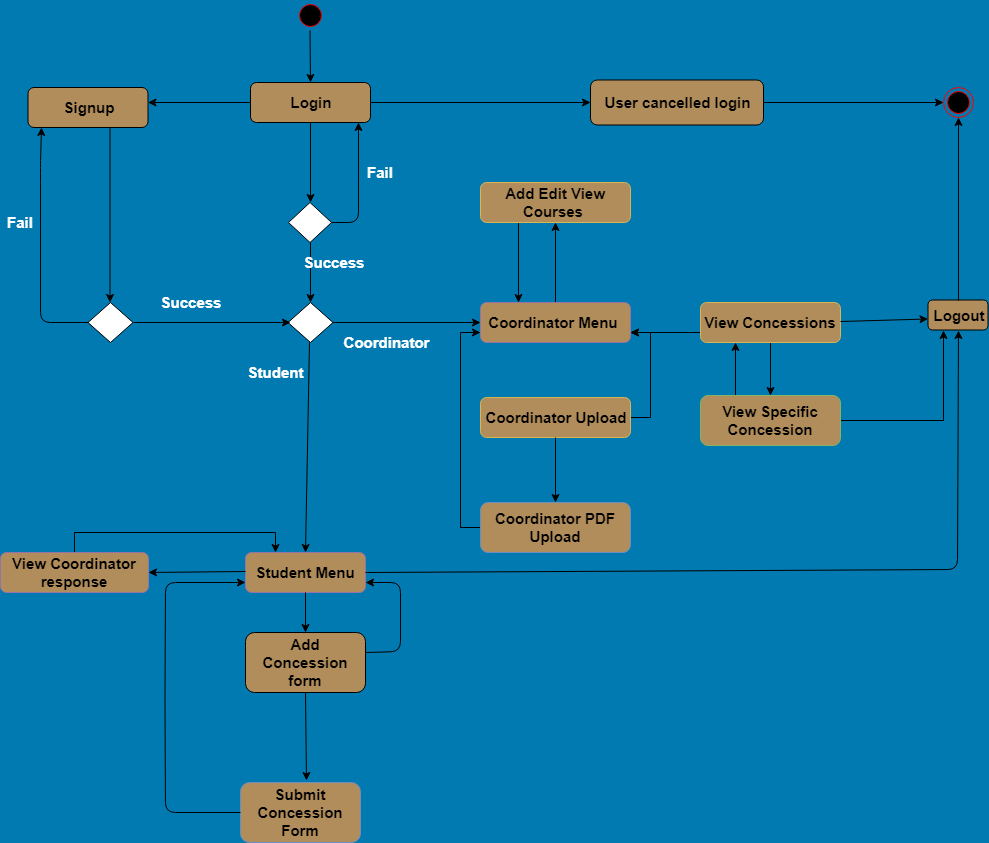

The diagram above was exported from draw.io. Its source (the exported page's mxGraphModel, read from the mxfile embedded in the PNG):
<mxGraphModel dx="872" dy="403" grid="1" gridSize="10" guides="1" tooltips="1" connect="1" arrows="1" fold="1" page="1" pageScale="1" pageWidth="1100" pageHeight="850" background="#007AB0" math="0" shadow="0">
  <root>
    <mxCell id="0" />
    <mxCell id="1" parent="0" />
    <mxCell id="4" value="" style="endArrow=classic;html=1;entryX=0.5;entryY=0;" parent="1" source="12" target="5" edge="1">
      <mxGeometry width="50" height="50" relative="1" as="geometry">
        <mxPoint x="380" y="50" as="sourcePoint" />
        <mxPoint x="425" y="100" as="targetPoint" />
      </mxGeometry>
    </mxCell>
    <mxCell id="5" value="&lt;b&gt;&lt;font style=&quot;font-size: 15px&quot;&gt;Login&lt;/font&gt;&lt;/b&gt;" style="rounded=1;whiteSpace=wrap;html=1;fillColor=#B18D5B;" parent="1" vertex="1">
      <mxGeometry x="290" y="110" width="120" height="40" as="geometry" />
    </mxCell>
    <mxCell id="6" value="&lt;b&gt;&lt;font style=&quot;font-size: 15px&quot;&gt;User cancelled login&lt;/font&gt;&lt;/b&gt;" style="rounded=1;whiteSpace=wrap;html=1;fillColor=#B18D5B;" parent="1" vertex="1">
      <mxGeometry x="630" y="107.5" width="173" height="45" as="geometry" />
    </mxCell>
    <mxCell id="10" value="" style="endArrow=classic;html=1;exitX=1;exitY=0.5;entryX=0;entryY=0.5;" parent="1" source="5" target="6" edge="1">
      <mxGeometry width="50" height="50" relative="1" as="geometry">
        <mxPoint x="490" y="130" as="sourcePoint" />
        <mxPoint x="520" y="130" as="targetPoint" />
      </mxGeometry>
    </mxCell>
    <mxCell id="11" value="" style="ellipse;html=1;shape=endState;fillColor=#000000;strokeColor=#ff0000;" parent="1" vertex="1">
      <mxGeometry x="982.5" y="115" width="30" height="30" as="geometry" />
    </mxCell>
    <mxCell id="12" value="" style="ellipse;html=1;shape=startState;fillColor=#000000;strokeColor=#ff0000;" parent="1" vertex="1">
      <mxGeometry x="334.5" y="28" width="30" height="30" as="geometry" />
    </mxCell>
    <mxCell id="15" value="" style="endArrow=classic;html=1;exitX=1;exitY=0.5;entryX=0;entryY=0.5;" parent="1" source="6" target="11" edge="1">
      <mxGeometry width="50" height="50" relative="1" as="geometry">
        <mxPoint x="867.5" y="127.5" as="sourcePoint" />
        <mxPoint x="927.5" y="127.5" as="targetPoint" />
      </mxGeometry>
    </mxCell>
    <mxCell id="19" value="" style="endArrow=classic;html=1;entryX=0.5;entryY=0;exitX=0.5;exitY=1;" parent="1" source="5" target="23" edge="1">
      <mxGeometry width="50" height="50" relative="1" as="geometry">
        <mxPoint x="360" y="160" as="sourcePoint" />
        <mxPoint x="360" y="225.5" as="targetPoint" />
      </mxGeometry>
    </mxCell>
    <mxCell id="20" value="" style="endArrow=classic;html=1;" parent="1" edge="1">
      <mxGeometry width="50" height="50" relative="1" as="geometry">
        <mxPoint x="290" y="130" as="sourcePoint" />
        <mxPoint x="187.5" y="130" as="targetPoint" />
      </mxGeometry>
    </mxCell>
    <mxCell id="22" value="&lt;b&gt;&lt;font style=&quot;font-size: 15px&quot;&gt;Signup&lt;/font&gt;&lt;/b&gt;" style="rounded=1;whiteSpace=wrap;html=1;fillColor=#B18D5B;" parent="1" vertex="1">
      <mxGeometry x="67.5" y="115" width="120" height="40" as="geometry" />
    </mxCell>
    <mxCell id="23" value="" style="rhombus;whiteSpace=wrap;html=1;fillColor=#ffffff;strokeColor=#000000;" parent="1" vertex="1">
      <mxGeometry x="328" y="230" width="43" height="40" as="geometry" />
    </mxCell>
    <mxCell id="27" value="" style="endArrow=classic;html=1;entryX=0.9;entryY=1;entryPerimeter=0;" parent="1" source="23" target="5" edge="1">
      <mxGeometry width="50" height="50" relative="1" as="geometry">
        <mxPoint x="380" y="250" as="sourcePoint" />
        <mxPoint x="398" y="190" as="targetPoint" />
        <Array as="points">
          <mxPoint x="398" y="250" />
        </Array>
      </mxGeometry>
    </mxCell>
    <mxCell id="30" value="&lt;font color=&quot;#ffffff&quot; size=&quot;1&quot;&gt;&lt;b style=&quot;font-size: 15px&quot;&gt;Fail&lt;/b&gt;&lt;/font&gt;" style="text;html=1;strokeColor=none;fillColor=none;align=center;verticalAlign=middle;whiteSpace=wrap;rounded=0;" parent="1" vertex="1">
      <mxGeometry x="400" y="190" width="40" height="20" as="geometry" />
    </mxCell>
    <mxCell id="31" value="" style="endArrow=classic;html=1;entryX=0.5;entryY=0;exitX=0.5;exitY=1;" parent="1" source="23" target="33" edge="1">
      <mxGeometry width="50" height="50" relative="1" as="geometry">
        <mxPoint x="360" y="290" as="sourcePoint" />
        <mxPoint x="360" y="330" as="targetPoint" />
      </mxGeometry>
    </mxCell>
    <mxCell id="32" value="&lt;font color=&quot;#ffffff&quot; size=&quot;1&quot;&gt;&lt;b style=&quot;font-size: 15px&quot;&gt;Success&lt;/b&gt;&lt;/font&gt;" style="text;html=1;strokeColor=none;fillColor=none;align=center;verticalAlign=middle;whiteSpace=wrap;rounded=0;" parent="1" vertex="1">
      <mxGeometry x="352.5" y="280" width="40" height="20" as="geometry" />
    </mxCell>
    <mxCell id="33" value="" style="rhombus;whiteSpace=wrap;html=1;fillColor=#ffffff;strokeColor=#000000;" parent="1" vertex="1">
      <mxGeometry x="327.5" y="330" width="45" height="40" as="geometry" />
    </mxCell>
    <mxCell id="34" value="" style="endArrow=classic;html=1;exitX=1;exitY=0.5;entryX=0;entryY=0.5;" parent="1" target="81" edge="1">
      <mxGeometry width="50" height="50" relative="1" as="geometry">
        <mxPoint x="372.5" y="350" as="sourcePoint" />
        <mxPoint x="494.5" y="350.5" as="targetPoint" />
      </mxGeometry>
    </mxCell>
    <mxCell id="35" value="&lt;font color=&quot;#ffffff&quot; size=&quot;1&quot;&gt;&lt;b style=&quot;font-size: 15px&quot;&gt;Coordinator&lt;/b&gt;&lt;/font&gt;" style="text;html=1;strokeColor=none;fillColor=none;align=center;verticalAlign=middle;whiteSpace=wrap;rounded=0;" parent="1" vertex="1">
      <mxGeometry x="405" y="360" width="40" height="20" as="geometry" />
    </mxCell>
    <mxCell id="106" style="edgeStyle=orthogonalEdgeStyle;rounded=0;html=1;exitX=0;exitY=0.75;entryX=1;entryY=0.75;jettySize=auto;orthogonalLoop=1;" parent="1" source="36" target="81" edge="1">
      <mxGeometry relative="1" as="geometry" />
    </mxCell>
    <mxCell id="108" value="" style="edgeStyle=orthogonalEdgeStyle;rounded=0;html=1;jettySize=auto;orthogonalLoop=1;" parent="1" source="36" target="107" edge="1">
      <mxGeometry relative="1" as="geometry" />
    </mxCell>
    <mxCell id="36" value="&lt;b&gt;&lt;font style=&quot;font-size: 15px&quot;&gt;View Concessions&lt;/font&gt;&lt;/b&gt;" style="rounded=1;whiteSpace=wrap;html=1;fillColor=#B18D5B;strokeColor=#d6b656;" parent="1" vertex="1">
      <mxGeometry x="740" y="330" width="140" height="40" as="geometry" />
    </mxCell>
    <mxCell id="113" style="edgeStyle=orthogonalEdgeStyle;rounded=0;html=1;exitX=0.25;exitY=0;entryX=0.25;entryY=1;jettySize=auto;orthogonalLoop=1;" parent="1" source="107" target="36" edge="1">
      <mxGeometry relative="1" as="geometry" />
    </mxCell>
    <mxCell id="114" style="edgeStyle=orthogonalEdgeStyle;rounded=0;html=1;exitX=1;exitY=0.5;entryX=0.25;entryY=1;jettySize=auto;orthogonalLoop=1;" parent="1" source="107" target="50" edge="1">
      <mxGeometry relative="1" as="geometry" />
    </mxCell>
    <mxCell id="107" value="&lt;b&gt;&lt;font style=&quot;font-size: 15px&quot;&gt;View Specific Concession&lt;/font&gt;&lt;/b&gt;" style="rounded=1;whiteSpace=wrap;html=1;fillColor=#B18D5B;strokeColor=#82b366;" parent="1" vertex="1">
      <mxGeometry x="740" y="423" width="140" height="50" as="geometry" />
    </mxCell>
    <mxCell id="38" value="" style="endArrow=classic;html=1;entryX=0.5;entryY=0;" parent="1" target="89" edge="1">
      <mxGeometry width="50" height="50" relative="1" as="geometry">
        <mxPoint x="349" y="370" as="sourcePoint" />
        <mxPoint x="349" y="430" as="targetPoint" />
      </mxGeometry>
    </mxCell>
    <mxCell id="40" value="&lt;font color=&quot;#ffffff&quot; size=&quot;1&quot;&gt;&lt;b style=&quot;font-size: 15px&quot;&gt;Student&lt;/b&gt;&lt;/font&gt;" style="text;html=1;strokeColor=none;fillColor=none;align=center;verticalAlign=middle;whiteSpace=wrap;rounded=0;" parent="1" vertex="1">
      <mxGeometry x="294.5" y="390" width="40" height="20" as="geometry" />
    </mxCell>
    <mxCell id="42" value="&lt;b&gt;&lt;font style=&quot;font-size: 15px&quot;&gt;Add Concession form&lt;/font&gt;&lt;/b&gt;" style="rounded=1;whiteSpace=wrap;html=1;fillColor=#B18D5B;" parent="1" vertex="1">
      <mxGeometry x="285" y="660" width="120" height="60" as="geometry" />
    </mxCell>
    <mxCell id="89" value="&lt;b&gt;&lt;font style=&quot;font-size: 15px&quot;&gt;Student Menu&lt;/font&gt;&lt;/b&gt;" style="rounded=1;whiteSpace=wrap;html=1;fillColor=#B18D5B;strokeColor=#9673a6;" parent="1" vertex="1">
      <mxGeometry x="285" y="580" width="120" height="40" as="geometry" />
    </mxCell>
    <mxCell id="137" style="edgeStyle=orthogonalEdgeStyle;rounded=0;html=1;exitX=0.5;exitY=0;entryX=0.25;entryY=0;jettySize=auto;orthogonalLoop=1;" edge="1" parent="1" source="132" target="89">
      <mxGeometry relative="1" as="geometry" />
    </mxCell>
    <mxCell id="132" value="&lt;span style=&quot;font-size: 15px&quot;&gt;&lt;b&gt;View Coordinator response&lt;/b&gt;&lt;/span&gt;" style="rounded=1;whiteSpace=wrap;html=1;fillColor=#B18D5B;strokeColor=#9673a6;" vertex="1" parent="1">
      <mxGeometry x="40" y="580" width="148" height="40" as="geometry" />
    </mxCell>
    <mxCell id="44" value="&lt;b&gt;&lt;font style=&quot;font-size: 15px&quot;&gt;Submit Concession Form&lt;/font&gt;&lt;/b&gt;" style="rounded=1;whiteSpace=wrap;html=1;fillColor=#B18D5B;strokeColor=#6c8ebf;" parent="1" vertex="1">
      <mxGeometry x="280" y="810" width="120" height="60" as="geometry" />
    </mxCell>
    <mxCell id="50" value="&lt;b&gt;&lt;font style=&quot;font-size: 15px&quot;&gt;Logout&lt;/font&gt;&lt;/b&gt;" style="rounded=1;whiteSpace=wrap;html=1;fillColor=#B18D5B;" parent="1" vertex="1">
      <mxGeometry x="967.5" y="327.5" width="60" height="30" as="geometry" />
    </mxCell>
    <mxCell id="51" value="" style="endArrow=classic;html=1;entryX=0.5;entryY=1;exitX=0.5;exitY=0;" parent="1" source="50" target="11" edge="1">
      <mxGeometry width="50" height="50" relative="1" as="geometry">
        <mxPoint x="992" y="310" as="sourcePoint" />
        <mxPoint x="991.5" y="217.5" as="targetPoint" />
      </mxGeometry>
    </mxCell>
    <mxCell id="52" value="" style="endArrow=classic;html=1;exitX=1;exitY=0.475;exitPerimeter=0;" parent="1" source="36" edge="1">
      <mxGeometry width="50" height="50" relative="1" as="geometry">
        <mxPoint x="937.5" y="346.5" as="sourcePoint" />
        <mxPoint x="967.5" y="346.5" as="targetPoint" />
      </mxGeometry>
    </mxCell>
    <mxCell id="53" value="" style="endArrow=classic;html=1;entryX=0.5;entryY=1;exitX=1;exitY=0.5;" parent="1" source="89" target="50" edge="1">
      <mxGeometry width="50" height="50" relative="1" as="geometry">
        <mxPoint x="592.5" y="597.1666666666667" as="sourcePoint" />
        <mxPoint x="992.5" y="507.5" as="targetPoint" />
        <Array as="points">
          <mxPoint x="997" y="597" />
        </Array>
      </mxGeometry>
    </mxCell>
    <mxCell id="54" value="" style="endArrow=classic;html=1;exitX=1;exitY=0.5;" parent="1" edge="1">
      <mxGeometry width="50" height="50" relative="1" as="geometry">
        <mxPoint x="149.5" y="155" as="sourcePoint" />
        <mxPoint x="149.5" y="330" as="targetPoint" />
      </mxGeometry>
    </mxCell>
    <mxCell id="55" value="" style="rhombus;whiteSpace=wrap;html=1;fillColor=#ffffff;strokeColor=#000000;" parent="1" vertex="1">
      <mxGeometry x="127.5" y="330" width="45" height="40" as="geometry" />
    </mxCell>
    <mxCell id="56" value="" style="endArrow=classic;html=1;exitX=1;exitY=0.5;" parent="1" source="55" edge="1">
      <mxGeometry width="50" height="50" relative="1" as="geometry">
        <mxPoint x="232.5" y="350" as="sourcePoint" />
        <mxPoint x="330" y="350" as="targetPoint" />
        <Array as="points">
          <mxPoint x="330" y="350" />
        </Array>
      </mxGeometry>
    </mxCell>
    <mxCell id="57" value="&lt;font color=&quot;#ffffff&quot; size=&quot;1&quot;&gt;&lt;b style=&quot;font-size: 15px&quot;&gt;Success&lt;/b&gt;&lt;/font&gt;" style="text;html=1;strokeColor=none;fillColor=none;align=center;verticalAlign=middle;whiteSpace=wrap;rounded=0;" parent="1" vertex="1">
      <mxGeometry x="210" y="320" width="40" height="20" as="geometry" />
    </mxCell>
    <mxCell id="59" value="" style="endArrow=classic;html=1;exitX=0;exitY=0.5;entryX=0.113;entryY=1;entryPerimeter=0;" parent="1" source="55" target="22" edge="1">
      <mxGeometry width="50" height="50" relative="1" as="geometry">
        <mxPoint x="150" y="345" as="sourcePoint" />
        <mxPoint x="80" y="170" as="targetPoint" />
        <Array as="points">
          <mxPoint x="80" y="350" />
          <mxPoint x="80" y="200" />
          <mxPoint x="80" y="190" />
        </Array>
      </mxGeometry>
    </mxCell>
    <mxCell id="60" value="&lt;font color=&quot;#ffffff&quot; size=&quot;1&quot;&gt;&lt;b style=&quot;font-size: 15px&quot;&gt;Fail&lt;/b&gt;&lt;/font&gt;" style="text;html=1;strokeColor=none;fillColor=none;align=center;verticalAlign=middle;whiteSpace=wrap;rounded=0;" parent="1" vertex="1">
      <mxGeometry x="40" y="240" width="40" height="20" as="geometry" />
    </mxCell>
    <mxCell id="61" value="" style="endArrow=classic;html=1;exitX=0;exitY=0.5;entryX=0;entryY=0.75;" parent="1" source="44" edge="1" target="89">
      <mxGeometry width="50" height="50" relative="1" as="geometry">
        <mxPoint x="285" y="770" as="sourcePoint" />
        <mxPoint x="285" y="600" as="targetPoint" />
        <Array as="points">
          <mxPoint x="205" y="840" />
          <mxPoint x="204.5" y="730" />
          <mxPoint x="205" y="610" />
        </Array>
      </mxGeometry>
    </mxCell>
    <mxCell id="126" value="" style="edgeStyle=orthogonalEdgeStyle;rounded=0;html=1;jettySize=auto;orthogonalLoop=1;entryX=0.5;entryY=1;" parent="1" source="81" target="101" edge="1">
      <mxGeometry relative="1" as="geometry">
        <mxPoint x="732.5" y="301.5" as="targetPoint" />
      </mxGeometry>
    </mxCell>
    <mxCell id="81" value="&lt;b&gt;&lt;font style=&quot;font-size: 15px&quot;&gt;Coordinator Menu&amp;nbsp;&lt;/font&gt;&lt;/b&gt;" style="rounded=1;whiteSpace=wrap;html=1;fillColor=#B18D5B;strokeColor=#9673a6;" parent="1" vertex="1">
      <mxGeometry x="520" y="330" width="150" height="40" as="geometry" />
    </mxCell>
    <mxCell id="124" style="edgeStyle=orthogonalEdgeStyle;rounded=0;html=1;exitX=1;exitY=0.5;entryX=1;entryY=0.75;jettySize=auto;orthogonalLoop=1;" parent="1" source="115" target="81" edge="1">
      <mxGeometry relative="1" as="geometry" />
    </mxCell>
    <mxCell id="115" value="&lt;b&gt;&lt;font style=&quot;font-size: 15px&quot;&gt;Coordinator Upload&lt;/font&gt;&lt;/b&gt;" style="rounded=1;whiteSpace=wrap;html=1;fillColor=#B18D5B;strokeColor=#d6b656;" parent="1" vertex="1">
      <mxGeometry x="520" y="425" width="150" height="40" as="geometry" />
    </mxCell>
    <mxCell id="123" style="edgeStyle=orthogonalEdgeStyle;rounded=0;html=1;exitX=0;exitY=0.5;entryX=0;entryY=0.75;jettySize=auto;orthogonalLoop=1;" parent="1" source="117" target="81" edge="1">
      <mxGeometry relative="1" as="geometry" />
    </mxCell>
    <mxCell id="117" value="&lt;b&gt;&lt;font style=&quot;font-size: 15px&quot;&gt;Coordinator PDF Upload&lt;/font&gt;&lt;/b&gt;" style="rounded=1;whiteSpace=wrap;html=1;fillColor=#B18D5B;strokeColor=#6c8ebf;" parent="1" vertex="1">
      <mxGeometry x="520" y="530" width="150" height="50" as="geometry" />
    </mxCell>
    <mxCell id="105" style="edgeStyle=orthogonalEdgeStyle;rounded=0;html=1;exitX=0.25;exitY=1;entryX=0.25;entryY=0;jettySize=auto;orthogonalLoop=1;" parent="1" source="101" target="81" edge="1">
      <mxGeometry relative="1" as="geometry" />
    </mxCell>
    <mxCell id="101" value="&lt;b&gt;&lt;font style=&quot;font-size: 15px&quot;&gt;Add Edit View Courses&amp;nbsp;&lt;/font&gt;&lt;/b&gt;" style="rounded=1;whiteSpace=wrap;html=1;fillColor=#B18D5B;strokeColor=#d6b656;" parent="1" vertex="1">
      <mxGeometry x="520" y="210" width="150" height="40" as="geometry" />
    </mxCell>
    <mxCell id="100" value="" style="endArrow=classic;html=1;entryX=1;entryY=0.75;exitX=1;exitY=0.5;" parent="1" target="89" edge="1">
      <mxGeometry width="50" height="50" relative="1" as="geometry">
        <mxPoint x="405" y="680" as="sourcePoint" />
        <mxPoint x="805" y="590" as="targetPoint" />
        <Array as="points">
          <mxPoint x="440" y="679" />
          <mxPoint x="440" y="610" />
        </Array>
      </mxGeometry>
    </mxCell>
    <mxCell id="120" value="" style="endArrow=classic;html=1;entryX=0.5;entryY=0;exitX=0.5;exitY=1;" parent="1" source="115" target="117" edge="1">
      <mxGeometry width="50" height="50" relative="1" as="geometry">
        <mxPoint x="732.5" y="447.5" as="sourcePoint" />
        <mxPoint x="731.5" y="457.5" as="targetPoint" />
      </mxGeometry>
    </mxCell>
    <mxCell id="130" value="" style="endArrow=classic;html=1;entryX=0.547;entryY=-0.03;entryPerimeter=0;exitX=0.5;exitY=1;" parent="1" source="42" target="44" edge="1">
      <mxGeometry width="50" height="50" relative="1" as="geometry">
        <mxPoint x="344.5" y="730" as="sourcePoint" />
        <mxPoint x="344.5" y="770" as="targetPoint" />
      </mxGeometry>
    </mxCell>
    <mxCell id="131" value="" style="endArrow=classic;html=1;" parent="1" edge="1">
      <mxGeometry width="50" height="50" relative="1" as="geometry">
        <mxPoint x="345" y="620" as="sourcePoint" />
        <mxPoint x="345" y="660" as="targetPoint" />
      </mxGeometry>
    </mxCell>
    <mxCell id="136" value="" style="endArrow=classic;html=1;entryX=1;entryY=0.5;" edge="1" parent="1" target="132">
      <mxGeometry width="50" height="50" relative="1" as="geometry">
        <mxPoint x="285" y="599" as="sourcePoint" />
        <mxPoint x="210" y="599" as="targetPoint" />
      </mxGeometry>
    </mxCell>
  </root>
</mxGraphModel>